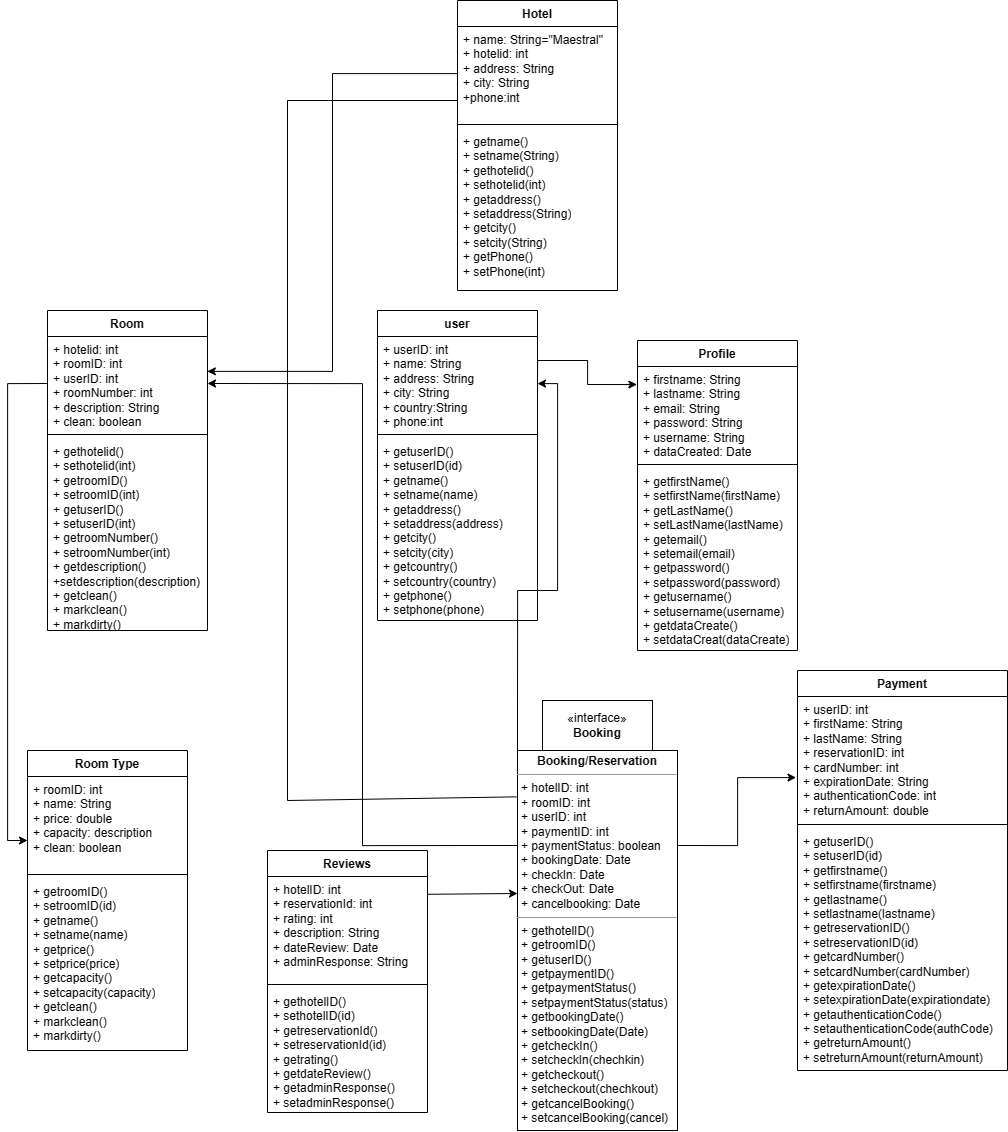

The diagram above was exported from draw.io. Its source (the exported page's mxGraphModel, read from the mxfile embedded in the PNG):
<mxGraphModel dx="2227" dy="1282" grid="1" gridSize="10" guides="1" tooltips="1" connect="1" arrows="1" fold="1" page="1" pageScale="1" pageWidth="1100" pageHeight="850" background="none" math="0" shadow="0">
  <root>
    <mxCell id="0" />
    <mxCell id="1" parent="0" />
    <mxCell id="sUcjQJHlJMkvDkXxaXbN-1" value="Hotel" style="swimlane;fontStyle=1;align=center;verticalAlign=top;childLayout=stackLayout;horizontal=1;startSize=26;horizontalStack=0;resizeParent=1;resizeParentMax=0;resizeLast=0;collapsible=1;marginBottom=0;whiteSpace=wrap;html=1;" vertex="1" parent="1">
      <mxGeometry x="470" y="10" width="160" height="290" as="geometry" />
    </mxCell>
    <mxCell id="sUcjQJHlJMkvDkXxaXbN-2" value="+ name: String=&quot;Maestral&quot;&lt;br&gt;+ hotelid: int&lt;br&gt;+ address: String&lt;br&gt;+ city: String&lt;br&gt;+phone:int" style="text;strokeColor=none;fillColor=none;align=left;verticalAlign=top;spacingLeft=4;spacingRight=4;overflow=hidden;rotatable=0;points=[[0,0.5],[1,0.5]];portConstraint=eastwest;whiteSpace=wrap;html=1;" vertex="1" parent="sUcjQJHlJMkvDkXxaXbN-1">
      <mxGeometry y="26" width="160" height="94" as="geometry" />
    </mxCell>
    <mxCell id="sUcjQJHlJMkvDkXxaXbN-3" value="" style="line;strokeWidth=1;fillColor=none;align=left;verticalAlign=middle;spacingTop=-1;spacingLeft=3;spacingRight=3;rotatable=0;labelPosition=right;points=[];portConstraint=eastwest;strokeColor=inherit;" vertex="1" parent="sUcjQJHlJMkvDkXxaXbN-1">
      <mxGeometry y="120" width="160" height="8" as="geometry" />
    </mxCell>
    <mxCell id="sUcjQJHlJMkvDkXxaXbN-4" value="+ getname()&lt;br&gt;+ setname(String)&lt;br&gt;+ gethotelid()&lt;br&gt;+ sethotelid(int)&lt;br&gt;+ getaddress()&lt;br&gt;+ setaddress(String)&lt;br&gt;+ getcity()&lt;br&gt;+ setcity(String)&lt;br&gt;+ getPhone()&lt;br&gt;+ setPhone(int)&lt;br&gt;" style="text;strokeColor=none;fillColor=none;align=left;verticalAlign=top;spacingLeft=4;spacingRight=4;overflow=hidden;rotatable=0;points=[[0,0.5],[1,0.5]];portConstraint=eastwest;whiteSpace=wrap;html=1;" vertex="1" parent="sUcjQJHlJMkvDkXxaXbN-1">
      <mxGeometry y="128" width="160" height="162" as="geometry" />
    </mxCell>
    <mxCell id="sUcjQJHlJMkvDkXxaXbN-9" value="Room" style="swimlane;fontStyle=1;align=center;verticalAlign=top;childLayout=stackLayout;horizontal=1;startSize=26;horizontalStack=0;resizeParent=1;resizeParentMax=0;resizeLast=0;collapsible=1;marginBottom=0;whiteSpace=wrap;html=1;" vertex="1" parent="1">
      <mxGeometry x="60" y="320" width="160" height="320" as="geometry" />
    </mxCell>
    <mxCell id="sUcjQJHlJMkvDkXxaXbN-10" value="+ hotelid: int&lt;br&gt;+ roomID: int&lt;br&gt;+ userID: int&amp;nbsp;&lt;br&gt;+ roomNumber: int&lt;br&gt;+ description: String&lt;br&gt;+ clean: boolean" style="text;strokeColor=none;fillColor=none;align=left;verticalAlign=top;spacingLeft=4;spacingRight=4;overflow=hidden;rotatable=0;points=[[0,0.5],[1,0.5]];portConstraint=eastwest;whiteSpace=wrap;html=1;" vertex="1" parent="sUcjQJHlJMkvDkXxaXbN-9">
      <mxGeometry y="26" width="160" height="94" as="geometry" />
    </mxCell>
    <mxCell id="sUcjQJHlJMkvDkXxaXbN-11" value="" style="line;strokeWidth=1;fillColor=none;align=left;verticalAlign=middle;spacingTop=-1;spacingLeft=3;spacingRight=3;rotatable=0;labelPosition=right;points=[];portConstraint=eastwest;strokeColor=inherit;" vertex="1" parent="sUcjQJHlJMkvDkXxaXbN-9">
      <mxGeometry y="120" width="160" height="8" as="geometry" />
    </mxCell>
    <mxCell id="sUcjQJHlJMkvDkXxaXbN-12" value="+ gethotelid()&lt;br&gt;+ sethotelid(int)&lt;br&gt;+ getroomID()&lt;br&gt;+ setroomID(int)&lt;br&gt;+ getuserID()&lt;br&gt;+ setuserID(int)&lt;br&gt;+ getroomNumber()&lt;br&gt;+ setroomNumber(int)&lt;br&gt;+ getdescription()&lt;br&gt;+setdescription(description)&lt;br&gt;+ getclean()&lt;br&gt;+ markclean()&lt;br&gt;+ markdirty()&lt;br&gt;&lt;br&gt;" style="text;strokeColor=none;fillColor=none;align=left;verticalAlign=top;spacingLeft=4;spacingRight=4;overflow=hidden;rotatable=0;points=[[0,0.5],[1,0.5]];portConstraint=eastwest;whiteSpace=wrap;html=1;" vertex="1" parent="sUcjQJHlJMkvDkXxaXbN-9">
      <mxGeometry y="128" width="160" height="192" as="geometry" />
    </mxCell>
    <mxCell id="sUcjQJHlJMkvDkXxaXbN-15" style="edgeStyle=orthogonalEdgeStyle;rounded=0;orthogonalLoop=1;jettySize=auto;html=1;entryX=0.999;entryY=0.371;entryDx=0;entryDy=0;entryPerimeter=0;" edge="1" parent="1" source="sUcjQJHlJMkvDkXxaXbN-2" target="sUcjQJHlJMkvDkXxaXbN-10">
      <mxGeometry relative="1" as="geometry" />
    </mxCell>
    <mxCell id="sUcjQJHlJMkvDkXxaXbN-16" value="Room Type" style="swimlane;fontStyle=1;align=center;verticalAlign=top;childLayout=stackLayout;horizontal=1;startSize=26;horizontalStack=0;resizeParent=1;resizeParentMax=0;resizeLast=0;collapsible=1;marginBottom=0;whiteSpace=wrap;html=1;" vertex="1" parent="1">
      <mxGeometry x="40" y="760" width="160" height="300" as="geometry" />
    </mxCell>
    <mxCell id="sUcjQJHlJMkvDkXxaXbN-17" value="+ roomID: int&lt;br&gt;+ name: String&lt;br&gt;+ price: double&lt;br&gt;+ capacity: description&lt;br&gt;+ clean: boolean&lt;br&gt;" style="text;strokeColor=none;fillColor=none;align=left;verticalAlign=top;spacingLeft=4;spacingRight=4;overflow=hidden;rotatable=0;points=[[0,0.5],[1,0.5]];portConstraint=eastwest;whiteSpace=wrap;html=1;" vertex="1" parent="sUcjQJHlJMkvDkXxaXbN-16">
      <mxGeometry y="26" width="160" height="94" as="geometry" />
    </mxCell>
    <mxCell id="sUcjQJHlJMkvDkXxaXbN-18" value="" style="line;strokeWidth=1;fillColor=none;align=left;verticalAlign=middle;spacingTop=-1;spacingLeft=3;spacingRight=3;rotatable=0;labelPosition=right;points=[];portConstraint=eastwest;strokeColor=inherit;" vertex="1" parent="sUcjQJHlJMkvDkXxaXbN-16">
      <mxGeometry y="120" width="160" height="8" as="geometry" />
    </mxCell>
    <mxCell id="sUcjQJHlJMkvDkXxaXbN-19" value="+ getroomID()&lt;br&gt;+ setroomID(id)&lt;br&gt;+ getname()&lt;br&gt;+ setname(name)&lt;br&gt;+ getprice()&lt;br&gt;+ setprice(price)&lt;br&gt;+ getcapacity()&lt;br&gt;+ setcapacity(capacity)&lt;br&gt;+ getclean()&lt;br&gt;+ markclean()&lt;br&gt;+ markdirty()" style="text;strokeColor=none;fillColor=none;align=left;verticalAlign=top;spacingLeft=4;spacingRight=4;overflow=hidden;rotatable=0;points=[[0,0.5],[1,0.5]];portConstraint=eastwest;whiteSpace=wrap;html=1;" vertex="1" parent="sUcjQJHlJMkvDkXxaXbN-16">
      <mxGeometry y="128" width="160" height="172" as="geometry" />
    </mxCell>
    <mxCell id="sUcjQJHlJMkvDkXxaXbN-28" style="edgeStyle=orthogonalEdgeStyle;rounded=0;orthogonalLoop=1;jettySize=auto;html=1;exitX=0;exitY=0.25;exitDx=0;exitDy=0;entryX=1;entryY=0.5;entryDx=0;entryDy=0;" edge="1" parent="1" source="sUcjQJHlJMkvDkXxaXbN-26" target="sUcjQJHlJMkvDkXxaXbN-10">
      <mxGeometry relative="1" as="geometry">
        <mxPoint x="260" y="370" as="targetPoint" />
      </mxGeometry>
    </mxCell>
    <mxCell id="sUcjQJHlJMkvDkXxaXbN-36" style="edgeStyle=orthogonalEdgeStyle;rounded=0;orthogonalLoop=1;jettySize=auto;html=1;exitX=0;exitY=0;exitDx=0;exitDy=0;" edge="1" parent="1" source="sUcjQJHlJMkvDkXxaXbN-26" target="sUcjQJHlJMkvDkXxaXbN-32">
      <mxGeometry relative="1" as="geometry" />
    </mxCell>
    <mxCell id="sUcjQJHlJMkvDkXxaXbN-26" value="&lt;p style=&quot;margin:0px;margin-top:4px;text-align:center;&quot;&gt;&lt;b&gt;Booking/Reservation&lt;/b&gt;&lt;/p&gt;&lt;hr size=&quot;1&quot;&gt;&lt;p style=&quot;margin:0px;margin-left:4px;&quot;&gt;+ hotelID: int&lt;/p&gt;&lt;p style=&quot;margin:0px;margin-left:4px;&quot;&gt;+ roomID: int&lt;/p&gt;&lt;p style=&quot;margin:0px;margin-left:4px;&quot;&gt;+ userID: int&lt;/p&gt;&lt;p style=&quot;margin:0px;margin-left:4px;&quot;&gt;+ paymentID: int&lt;/p&gt;&lt;p style=&quot;margin:0px;margin-left:4px;&quot;&gt;+ paymentStatus: boolean&lt;/p&gt;&lt;p style=&quot;margin:0px;margin-left:4px;&quot;&gt;+ bookingDate: Date&lt;/p&gt;&lt;p style=&quot;margin:0px;margin-left:4px;&quot;&gt;+ checkIn: Date&lt;/p&gt;&lt;p style=&quot;margin:0px;margin-left:4px;&quot;&gt;+ checkOut: Date&lt;/p&gt;&lt;p style=&quot;margin:0px;margin-left:4px;&quot;&gt;+ cancelbooking: Date&lt;/p&gt;&lt;hr size=&quot;1&quot;&gt;&lt;p style=&quot;margin:0px;margin-left:4px;&quot;&gt;+ gethotelID()&lt;/p&gt;&lt;p style=&quot;margin:0px;margin-left:4px;&quot;&gt;+ getroomID()&lt;/p&gt;&lt;p style=&quot;margin:0px;margin-left:4px;&quot;&gt;+ getuserID()&lt;/p&gt;&lt;p style=&quot;margin:0px;margin-left:4px;&quot;&gt;+ getpaymentID()&lt;/p&gt;&lt;p style=&quot;margin:0px;margin-left:4px;&quot;&gt;+ getpaymentStatus()&lt;/p&gt;&lt;p style=&quot;margin:0px;margin-left:4px;&quot;&gt;+ setpaymentStatus(status)&lt;/p&gt;&lt;p style=&quot;margin:0px;margin-left:4px;&quot;&gt;+ getbookingDate()&lt;/p&gt;&lt;p style=&quot;margin:0px;margin-left:4px;&quot;&gt;+ setbookingDate(Date)&lt;/p&gt;&lt;p style=&quot;margin:0px;margin-left:4px;&quot;&gt;+ getcheckIn()&lt;/p&gt;&lt;p style=&quot;margin:0px;margin-left:4px;&quot;&gt;+ setcheckIn(chechkin)&lt;/p&gt;&lt;p style=&quot;margin:0px;margin-left:4px;&quot;&gt;+ getcheckout()&lt;/p&gt;&lt;p style=&quot;margin:0px;margin-left:4px;&quot;&gt;+ setcheckout(chechkout)&lt;/p&gt;&lt;p style=&quot;margin:0px;margin-left:4px;&quot;&gt;+ getcancelBooking()&lt;/p&gt;&lt;p style=&quot;margin:0px;margin-left:4px;&quot;&gt;+ setcancelBooking(cancel)&lt;/p&gt;" style="verticalAlign=top;align=left;overflow=fill;fontSize=12;fontFamily=Helvetica;html=1;whiteSpace=wrap;" vertex="1" parent="1">
      <mxGeometry x="530" y="760" width="160" height="380" as="geometry" />
    </mxCell>
    <mxCell id="sUcjQJHlJMkvDkXxaXbN-29" style="edgeStyle=orthogonalEdgeStyle;rounded=0;orthogonalLoop=1;jettySize=auto;html=1;exitX=0;exitY=0.5;exitDx=0;exitDy=0;entryX=0;entryY=0.681;entryDx=0;entryDy=0;entryPerimeter=0;" edge="1" parent="1" source="sUcjQJHlJMkvDkXxaXbN-10" target="sUcjQJHlJMkvDkXxaXbN-17">
      <mxGeometry relative="1" as="geometry">
        <mxPoint x="10" y="850" as="targetPoint" />
      </mxGeometry>
    </mxCell>
    <mxCell id="sUcjQJHlJMkvDkXxaXbN-31" value="user" style="swimlane;fontStyle=1;align=center;verticalAlign=top;childLayout=stackLayout;horizontal=1;startSize=26;horizontalStack=0;resizeParent=1;resizeParentMax=0;resizeLast=0;collapsible=1;marginBottom=0;whiteSpace=wrap;html=1;" vertex="1" parent="1">
      <mxGeometry x="390" y="320" width="160" height="310" as="geometry" />
    </mxCell>
    <mxCell id="sUcjQJHlJMkvDkXxaXbN-32" value="+ userID: int&lt;br&gt;+ name: String&lt;br&gt;+ address: String&lt;br&gt;+ city: String&lt;br&gt;+ country:String&lt;br&gt;+ phone:int" style="text;strokeColor=none;fillColor=none;align=left;verticalAlign=top;spacingLeft=4;spacingRight=4;overflow=hidden;rotatable=0;points=[[0,0.5],[1,0.5]];portConstraint=eastwest;whiteSpace=wrap;html=1;" vertex="1" parent="sUcjQJHlJMkvDkXxaXbN-31">
      <mxGeometry y="26" width="160" height="94" as="geometry" />
    </mxCell>
    <mxCell id="sUcjQJHlJMkvDkXxaXbN-33" value="" style="line;strokeWidth=1;fillColor=none;align=left;verticalAlign=middle;spacingTop=-1;spacingLeft=3;spacingRight=3;rotatable=0;labelPosition=right;points=[];portConstraint=eastwest;strokeColor=inherit;" vertex="1" parent="sUcjQJHlJMkvDkXxaXbN-31">
      <mxGeometry y="120" width="160" height="8" as="geometry" />
    </mxCell>
    <mxCell id="sUcjQJHlJMkvDkXxaXbN-34" value="+ getuserID()&lt;br&gt;+ setuserID(id)&lt;br&gt;+ getname()&lt;br&gt;+ setname(name)&lt;br&gt;+ getaddress()&lt;br&gt;+ setaddress(address)&amp;nbsp;&lt;br&gt;+ getcity()&lt;br&gt;+ setcity(city)&lt;br&gt;+ getcountry()&lt;br&gt;+ setcountry(country)&lt;br&gt;+ getphone()&lt;br&gt;+ setphone(phone)&lt;br&gt;" style="text;strokeColor=none;fillColor=none;align=left;verticalAlign=top;spacingLeft=4;spacingRight=4;overflow=hidden;rotatable=0;points=[[0,0.5],[1,0.5]];portConstraint=eastwest;whiteSpace=wrap;html=1;" vertex="1" parent="sUcjQJHlJMkvDkXxaXbN-31">
      <mxGeometry y="128" width="160" height="182" as="geometry" />
    </mxCell>
    <mxCell id="sUcjQJHlJMkvDkXxaXbN-35" value="«interface»&lt;br&gt;&lt;b&gt;Booking&lt;/b&gt;" style="html=1;whiteSpace=wrap;" vertex="1" parent="1">
      <mxGeometry x="555" y="710" width="110" height="50" as="geometry" />
    </mxCell>
    <mxCell id="sUcjQJHlJMkvDkXxaXbN-37" value="" style="endArrow=none;html=1;rounded=0;" edge="1" parent="1">
      <mxGeometry width="50" height="50" relative="1" as="geometry">
        <mxPoint x="300" y="110" as="sourcePoint" />
        <mxPoint x="470" y="110" as="targetPoint" />
      </mxGeometry>
    </mxCell>
    <mxCell id="sUcjQJHlJMkvDkXxaXbN-38" value="" style="endArrow=none;html=1;rounded=0;" edge="1" parent="1">
      <mxGeometry width="50" height="50" relative="1" as="geometry">
        <mxPoint x="300" y="810" as="sourcePoint" />
        <mxPoint x="300" y="110" as="targetPoint" />
      </mxGeometry>
    </mxCell>
    <mxCell id="sUcjQJHlJMkvDkXxaXbN-39" value="" style="endArrow=none;html=1;rounded=0;entryX=-0.007;entryY=0.122;entryDx=0;entryDy=0;entryPerimeter=0;" edge="1" parent="1" target="sUcjQJHlJMkvDkXxaXbN-26">
      <mxGeometry width="50" height="50" relative="1" as="geometry">
        <mxPoint x="300" y="810" as="sourcePoint" />
        <mxPoint x="320" y="810" as="targetPoint" />
      </mxGeometry>
    </mxCell>
    <mxCell id="sUcjQJHlJMkvDkXxaXbN-40" value="Reviews" style="swimlane;fontStyle=1;align=center;verticalAlign=top;childLayout=stackLayout;horizontal=1;startSize=26;horizontalStack=0;resizeParent=1;resizeParentMax=0;resizeLast=0;collapsible=1;marginBottom=0;whiteSpace=wrap;html=1;" vertex="1" parent="1">
      <mxGeometry x="280" y="860" width="160" height="262" as="geometry" />
    </mxCell>
    <mxCell id="sUcjQJHlJMkvDkXxaXbN-41" value="+ hotelID: int&lt;br&gt;+ reservationId: int&lt;br&gt;+ rating: int&lt;br&gt;+ description: String&lt;br&gt;+ dateReview: Date&lt;br&gt;+ adminResponse: String" style="text;strokeColor=none;fillColor=none;align=left;verticalAlign=top;spacingLeft=4;spacingRight=4;overflow=hidden;rotatable=0;points=[[0,0.5],[1,0.5]];portConstraint=eastwest;whiteSpace=wrap;html=1;" vertex="1" parent="sUcjQJHlJMkvDkXxaXbN-40">
      <mxGeometry y="26" width="160" height="104" as="geometry" />
    </mxCell>
    <mxCell id="sUcjQJHlJMkvDkXxaXbN-42" value="" style="line;strokeWidth=1;fillColor=none;align=left;verticalAlign=middle;spacingTop=-1;spacingLeft=3;spacingRight=3;rotatable=0;labelPosition=right;points=[];portConstraint=eastwest;strokeColor=inherit;" vertex="1" parent="sUcjQJHlJMkvDkXxaXbN-40">
      <mxGeometry y="130" width="160" height="8" as="geometry" />
    </mxCell>
    <mxCell id="sUcjQJHlJMkvDkXxaXbN-43" value="+ gethotelID()&lt;br&gt;+ sethotelID(id)&lt;br&gt;+ getreservationId()&lt;br&gt;+ setreservationId(id)&lt;br&gt;+ getrating()&lt;br&gt;+ getdateReview()&lt;br&gt;+ getadminResponse()&lt;br&gt;+ setadminResponse()" style="text;strokeColor=none;fillColor=none;align=left;verticalAlign=top;spacingLeft=4;spacingRight=4;overflow=hidden;rotatable=0;points=[[0,0.5],[1,0.5]];portConstraint=eastwest;whiteSpace=wrap;html=1;" vertex="1" parent="sUcjQJHlJMkvDkXxaXbN-40">
      <mxGeometry y="138" width="160" height="124" as="geometry" />
    </mxCell>
    <mxCell id="sUcjQJHlJMkvDkXxaXbN-45" value="" style="endArrow=classic;html=1;rounded=0;exitX=1.002;exitY=0.171;exitDx=0;exitDy=0;exitPerimeter=0;" edge="1" parent="1" source="sUcjQJHlJMkvDkXxaXbN-41">
      <mxGeometry width="50" height="50" relative="1" as="geometry">
        <mxPoint x="440" y="900" as="sourcePoint" />
        <mxPoint x="530" y="903" as="targetPoint" />
      </mxGeometry>
    </mxCell>
    <mxCell id="sUcjQJHlJMkvDkXxaXbN-46" value="Payment" style="swimlane;fontStyle=1;align=center;verticalAlign=top;childLayout=stackLayout;horizontal=1;startSize=26;horizontalStack=0;resizeParent=1;resizeParentMax=0;resizeLast=0;collapsible=1;marginBottom=0;whiteSpace=wrap;html=1;" vertex="1" parent="1">
      <mxGeometry x="810" y="680" width="210" height="400" as="geometry" />
    </mxCell>
    <mxCell id="sUcjQJHlJMkvDkXxaXbN-47" value="+ userID: int&lt;br&gt;+ firstName: String&lt;br&gt;+ lastName: String&lt;br&gt;+ reservationID: int&lt;br&gt;+ cardNumber: int&lt;br&gt;+ expirationDate: String&lt;br&gt;+ authenticationCode: int&lt;br&gt;+ returnAmount: double" style="text;strokeColor=none;fillColor=none;align=left;verticalAlign=top;spacingLeft=4;spacingRight=4;overflow=hidden;rotatable=0;points=[[0,0.5],[1,0.5]];portConstraint=eastwest;whiteSpace=wrap;html=1;" vertex="1" parent="sUcjQJHlJMkvDkXxaXbN-46">
      <mxGeometry y="26" width="210" height="124" as="geometry" />
    </mxCell>
    <mxCell id="sUcjQJHlJMkvDkXxaXbN-48" value="" style="line;strokeWidth=1;fillColor=none;align=left;verticalAlign=middle;spacingTop=-1;spacingLeft=3;spacingRight=3;rotatable=0;labelPosition=right;points=[];portConstraint=eastwest;strokeColor=inherit;" vertex="1" parent="sUcjQJHlJMkvDkXxaXbN-46">
      <mxGeometry y="150" width="210" height="8" as="geometry" />
    </mxCell>
    <mxCell id="sUcjQJHlJMkvDkXxaXbN-49" value="+ getuserID()&lt;br&gt;+ setuserID(id)&lt;br&gt;+ getfirstname()&lt;br&gt;+ setfirstname(firstname)&lt;br&gt;+ getlastname()&amp;nbsp;&lt;br&gt;+ setlastname(lastname)&lt;br&gt;+ getreservationID()&lt;br&gt;+ setreservationID(id)&lt;br&gt;+ getcardNumber()&lt;br&gt;+ setcardNumber(cardNumber)&lt;br&gt;+ getexpirationDate()&lt;br&gt;+ setexpirationDate(expirationdate)&lt;br&gt;+ getauthenticationCode()&lt;br&gt;+ setauthenticationCode(authCode)&amp;nbsp;&lt;br&gt;+ getreturnAmount()&lt;br&gt;+ setreturnAmount(returnAmount)" style="text;strokeColor=none;fillColor=none;align=left;verticalAlign=top;spacingLeft=4;spacingRight=4;overflow=hidden;rotatable=0;points=[[0,0.5],[1,0.5]];portConstraint=eastwest;whiteSpace=wrap;html=1;" vertex="1" parent="sUcjQJHlJMkvDkXxaXbN-46">
      <mxGeometry y="158" width="210" height="242" as="geometry" />
    </mxCell>
    <mxCell id="sUcjQJHlJMkvDkXxaXbN-51" style="edgeStyle=orthogonalEdgeStyle;rounded=0;orthogonalLoop=1;jettySize=auto;html=1;exitX=1;exitY=0.25;exitDx=0;exitDy=0;entryX=-0.007;entryY=0.654;entryDx=0;entryDy=0;entryPerimeter=0;" edge="1" parent="1" source="sUcjQJHlJMkvDkXxaXbN-26" target="sUcjQJHlJMkvDkXxaXbN-47">
      <mxGeometry relative="1" as="geometry" />
    </mxCell>
    <mxCell id="sUcjQJHlJMkvDkXxaXbN-53" value="Profile" style="swimlane;fontStyle=1;align=center;verticalAlign=top;childLayout=stackLayout;horizontal=1;startSize=26;horizontalStack=0;resizeParent=1;resizeParentMax=0;resizeLast=0;collapsible=1;marginBottom=0;whiteSpace=wrap;html=1;" vertex="1" parent="1">
      <mxGeometry x="650" y="350" width="160" height="310" as="geometry" />
    </mxCell>
    <mxCell id="sUcjQJHlJMkvDkXxaXbN-54" value="+ firstname: String&lt;br&gt;+ lastname: String&lt;br&gt;+ email: String&lt;br&gt;+ password: String&lt;br&gt;+ username: String&lt;br&gt;+ dataCreated: Date" style="text;strokeColor=none;fillColor=none;align=left;verticalAlign=top;spacingLeft=4;spacingRight=4;overflow=hidden;rotatable=0;points=[[0,0.5],[1,0.5]];portConstraint=eastwest;whiteSpace=wrap;html=1;" vertex="1" parent="sUcjQJHlJMkvDkXxaXbN-53">
      <mxGeometry y="26" width="160" height="94" as="geometry" />
    </mxCell>
    <mxCell id="sUcjQJHlJMkvDkXxaXbN-55" value="" style="line;strokeWidth=1;fillColor=none;align=left;verticalAlign=middle;spacingTop=-1;spacingLeft=3;spacingRight=3;rotatable=0;labelPosition=right;points=[];portConstraint=eastwest;strokeColor=inherit;" vertex="1" parent="sUcjQJHlJMkvDkXxaXbN-53">
      <mxGeometry y="120" width="160" height="8" as="geometry" />
    </mxCell>
    <mxCell id="sUcjQJHlJMkvDkXxaXbN-56" value="+ getfirstName()&lt;br&gt;+ setfirstName(firstName)&lt;br&gt;+ getLastName()&lt;br&gt;+ setLastName(lastName)&lt;br&gt;+ getemail()&lt;br&gt;+ setemail(email)&lt;br&gt;+ getpassword()&lt;br&gt;+ setpassword(password)&lt;br&gt;+ getusername()&lt;br&gt;+ setusername(username)&lt;br&gt;+ getdataCreate()&lt;br&gt;+ setdataCreat(dataCreate)&lt;br&gt;&lt;br&gt;&amp;nbsp;" style="text;strokeColor=none;fillColor=none;align=left;verticalAlign=top;spacingLeft=4;spacingRight=4;overflow=hidden;rotatable=0;points=[[0,0.5],[1,0.5]];portConstraint=eastwest;whiteSpace=wrap;html=1;" vertex="1" parent="sUcjQJHlJMkvDkXxaXbN-53">
      <mxGeometry y="128" width="160" height="182" as="geometry" />
    </mxCell>
    <mxCell id="sUcjQJHlJMkvDkXxaXbN-57" style="edgeStyle=orthogonalEdgeStyle;rounded=0;orthogonalLoop=1;jettySize=auto;html=1;exitX=1;exitY=0.5;exitDx=0;exitDy=0;entryX=-0.004;entryY=0.192;entryDx=0;entryDy=0;entryPerimeter=0;" edge="1" parent="1" source="sUcjQJHlJMkvDkXxaXbN-32" target="sUcjQJHlJMkvDkXxaXbN-54">
      <mxGeometry relative="1" as="geometry">
        <Array as="points">
          <mxPoint x="550" y="370" />
          <mxPoint x="600" y="370" />
          <mxPoint x="600" y="394" />
        </Array>
      </mxGeometry>
    </mxCell>
  </root>
</mxGraphModel>